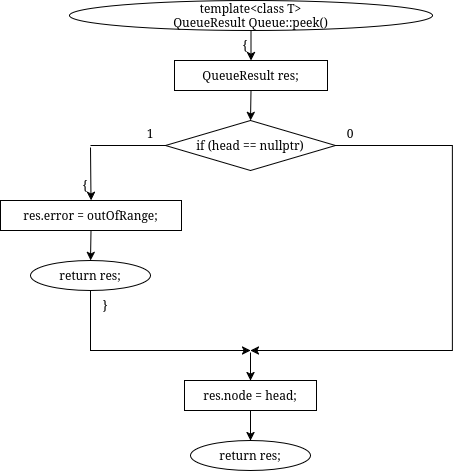

The diagram above was exported from draw.io. Its source (the exported page's mxGraphModel, read from the mxfile embedded in the PNG):
<mxGraphModel dx="1012" dy="729" grid="1" gridSize="10" guides="1" tooltips="1" connect="1" arrows="1" fold="1" page="1" pageScale="1" pageWidth="850" pageHeight="1100" math="0" shadow="0">
  <root>
    <mxCell id="0" />
    <mxCell id="1" parent="0" />
    <mxCell id="pilmKmZ6-uoogRAK86wR-294" edge="1" parent="1" style="edgeStyle=orthogonalEdgeStyle;rounded=0;html=1;endArrow=classic;" target="pilmKmZ6-uoogRAK86wR-293" value="">
      <mxGeometry relative="1" as="geometry">
        <Array as="points">
          <mxPoint x="440" y="3860" />
          <mxPoint x="640" y="3860" />
        </Array>
        <mxPoint x="1190" y="3860.076923076923" as="sourcePoint" />
      </mxGeometry>
    </mxCell>
    <mxCell id="pilmKmZ6-uoogRAK86wR-385" parent="1" style="ellipse;whiteSpace=wrap;html=1;" value="template&amp;lt;class T&amp;gt;&lt;div&gt;QueueResult Queue::peek()&lt;/div&gt;" vertex="1">
      <mxGeometry height="30" width="363" x="289" y="320" as="geometry" />
    </mxCell>
    <mxCell id="pilmKmZ6-uoogRAK86wR-386" parent="1" style="text;html=1;whiteSpace=wrap;strokeColor=none;fillColor=none;align=center;verticalAlign=middle;rounded=0;" value="{" vertex="1">
      <mxGeometry height="16" width="20" x="455" y="357" as="geometry" />
    </mxCell>
    <mxCell id="pilmKmZ6-uoogRAK86wR-387" parent="1" style="rounded=0;whiteSpace=wrap;html=1;" value="QueueResult&lt;T&gt; res;" vertex="1">
      <mxGeometry height="30" width="153" x="394" y="380" as="geometry" />
    </mxCell>
    <mxCell id="pilmKmZ6-uoogRAK86wR-388" parent="1" style="rhombus;whiteSpace=wrap;html=1;" value="if (head == nullptr)" vertex="1">
      <mxGeometry height="50" width="170" x="385" y="440" as="geometry" />
    </mxCell>
    <mxCell id="pilmKmZ6-uoogRAK86wR-389" parent="1" style="text;html=1;whiteSpace=wrap;strokeColor=none;fillColor=none;align=center;verticalAlign=middle;rounded=0;" value="1" vertex="1">
      <mxGeometry height="16" width="20" x="360" y="445" as="geometry" />
    </mxCell>
    <mxCell id="pilmKmZ6-uoogRAK86wR-390" parent="1" style="text;html=1;whiteSpace=wrap;strokeColor=none;fillColor=none;align=center;verticalAlign=middle;rounded=0;" value="0" vertex="1">
      <mxGeometry height="16" width="20" x="560" y="445" as="geometry" />
    </mxCell>
    <mxCell id="pilmKmZ6-uoogRAK86wR-391" parent="1" style="text;html=1;whiteSpace=wrap;strokeColor=none;fillColor=none;align=center;verticalAlign=middle;rounded=0;" value="{" vertex="1">
      <mxGeometry height="16" width="20" x="295" y="497" as="geometry" />
    </mxCell>
    <mxCell id="pilmKmZ6-uoogRAK86wR-392" parent="1" style="rounded=0;whiteSpace=wrap;html=1;fillColor=none;strokeColor=none;" value="" vertex="1">
      <mxGeometry height="2" width="2" x="309" y="465" as="geometry" />
    </mxCell>
    <mxCell id="pilmKmZ6-uoogRAK86wR-393" parent="1" style="rounded=0;whiteSpace=wrap;html=1;" value="res.error = outOfRange;" vertex="1">
      <mxGeometry height="30" width="181" x="220" y="520" as="geometry" />
    </mxCell>
    <mxCell id="pilmKmZ6-uoogRAK86wR-394" parent="1" style="ellipse;whiteSpace=wrap;html=1;" value="return res;" vertex="1">
      <mxGeometry height="30" width="120" x="250" y="580" as="geometry" />
    </mxCell>
    <mxCell id="pilmKmZ6-uoogRAK86wR-395" parent="1" style="text;html=1;whiteSpace=wrap;strokeColor=none;fillColor=none;align=center;verticalAlign=middle;rounded=0;" value="}" vertex="1">
      <mxGeometry height="16" width="20" x="315" y="617" as="geometry" />
    </mxCell>
    <mxCell id="pilmKmZ6-uoogRAK86wR-396" parent="1" style="rounded=0;whiteSpace=wrap;html=1;fillColor=none;strokeColor=none;" value="" vertex="1">
      <mxGeometry height="2" width="2" x="469" y="670" as="geometry" />
    </mxCell>
    <mxCell id="pilmKmZ6-uoogRAK86wR-397" parent="1" style="rounded=0;whiteSpace=wrap;html=1;" value="res.node = head;" vertex="1">
      <mxGeometry height="30" width="132" x="404" y="700" as="geometry" />
    </mxCell>
    <mxCell id="pilmKmZ6-uoogRAK86wR-398" parent="1" style="ellipse;whiteSpace=wrap;html=1;" value="return res;" vertex="1">
      <mxGeometry height="30" width="120" x="410" y="760" as="geometry" />
    </mxCell>
    <mxCell id="pilmKmZ6-uoogRAK86wR-400" edge="1" parent="1" source="pilmKmZ6-uoogRAK86wR-385" style="endArrow=classic;html=1;rounded=0;exitX=0.5;exitY=1;exitDx=0;exitDy=0;entryX=0.5;entryY=0;entryDx=0;entryDy=0;" target="pilmKmZ6-uoogRAK86wR-387" value="">
      <mxGeometry relative="1" as="geometry" />
    </mxCell>
    <mxCell id="pilmKmZ6-uoogRAK86wR-401" edge="1" parent="1" source="pilmKmZ6-uoogRAK86wR-387" style="endArrow=classic;html=1;rounded=0;exitX=0.5;exitY=1;exitDx=0;exitDy=0;entryX=0.5;entryY=0;entryDx=0;entryDy=0;" target="pilmKmZ6-uoogRAK86wR-388" value="">
      <mxGeometry relative="1" as="geometry" />
    </mxCell>
    <mxCell id="pilmKmZ6-uoogRAK86wR-402" edge="1" parent="1" source="pilmKmZ6-uoogRAK86wR-388" style="endArrow=none;html=1;rounded=0;exitX=0;exitY=0.5;exitDx=0;exitDy=0;entryX=0.5;entryY=0;entryDx=0;entryDy=0;" target="pilmKmZ6-uoogRAK86wR-392" value="">
      <mxGeometry relative="1" as="geometry">
        <Array as="points">
          <mxPoint x="385" y="465" />
          <mxPoint x="310" y="465" />
        </Array>
      </mxGeometry>
    </mxCell>
    <mxCell id="pilmKmZ6-uoogRAK86wR-403" edge="1" parent="1" source="pilmKmZ6-uoogRAK86wR-392" style="endArrow=classic;html=1;rounded=0;exitX=0.5;exitY=1;exitDx=0;exitDy=0;entryX=0.5;entryY=0;entryDx=0;entryDy=0;" target="pilmKmZ6-uoogRAK86wR-393" value="">
      <mxGeometry relative="1" as="geometry" />
    </mxCell>
    <mxCell id="pilmKmZ6-uoogRAK86wR-404" edge="1" parent="1" source="pilmKmZ6-uoogRAK86wR-393" style="endArrow=classic;html=1;rounded=0;exitX=0.5;exitY=1;exitDx=0;exitDy=0;entryX=0.5;entryY=0;entryDx=0;entryDy=0;" target="pilmKmZ6-uoogRAK86wR-394" value="">
      <mxGeometry relative="1" as="geometry" />
    </mxCell>
    <mxCell id="pilmKmZ6-uoogRAK86wR-405" edge="1" parent="1" source="pilmKmZ6-uoogRAK86wR-394" style="endArrow=classic;html=1;rounded=0;exitX=0.5;exitY=1;exitDx=0;exitDy=0;entryX=0.5;entryY=0;entryDx=0;entryDy=0;" target="pilmKmZ6-uoogRAK86wR-396" value="">
      <mxGeometry relative="1" as="geometry">
        <Array as="points">
          <mxPoint x="310" y="640" />
          <mxPoint x="310" y="670" />
          <mxPoint x="470" y="670" />
        </Array>
      </mxGeometry>
    </mxCell>
    <mxCell id="pilmKmZ6-uoogRAK86wR-406" edge="1" parent="1" source="pilmKmZ6-uoogRAK86wR-388" style="endArrow=classic;html=1;rounded=0;exitX=1;exitY=0.5;exitDx=0;exitDy=0;entryX=0.5;entryY=0;entryDx=0;entryDy=0;" target="pilmKmZ6-uoogRAK86wR-396" value="">
      <mxGeometry relative="1" as="geometry">
        <Array as="points">
          <mxPoint x="672" y="465" />
          <mxPoint x="672" y="670" />
          <mxPoint x="470" y="670" />
        </Array>
      </mxGeometry>
    </mxCell>
    <mxCell id="pilmKmZ6-uoogRAK86wR-407" edge="1" parent="1" source="pilmKmZ6-uoogRAK86wR-396" style="endArrow=classic;html=1;rounded=0;exitX=0.5;exitY=1;exitDx=0;exitDy=0;entryX=0.5;entryY=0;entryDx=0;entryDy=0;" target="pilmKmZ6-uoogRAK86wR-397" value="">
      <mxGeometry relative="1" as="geometry" />
    </mxCell>
    <mxCell id="pilmKmZ6-uoogRAK86wR-408" edge="1" parent="1" source="pilmKmZ6-uoogRAK86wR-397" style="endArrow=classic;html=1;rounded=0;exitX=0.5;exitY=1;exitDx=0;exitDy=0;entryX=0.5;entryY=0;entryDx=0;entryDy=0;" target="pilmKmZ6-uoogRAK86wR-398" value="">
      <mxGeometry relative="1" as="geometry" />
    </mxCell>
  </root>
</mxGraphModel>